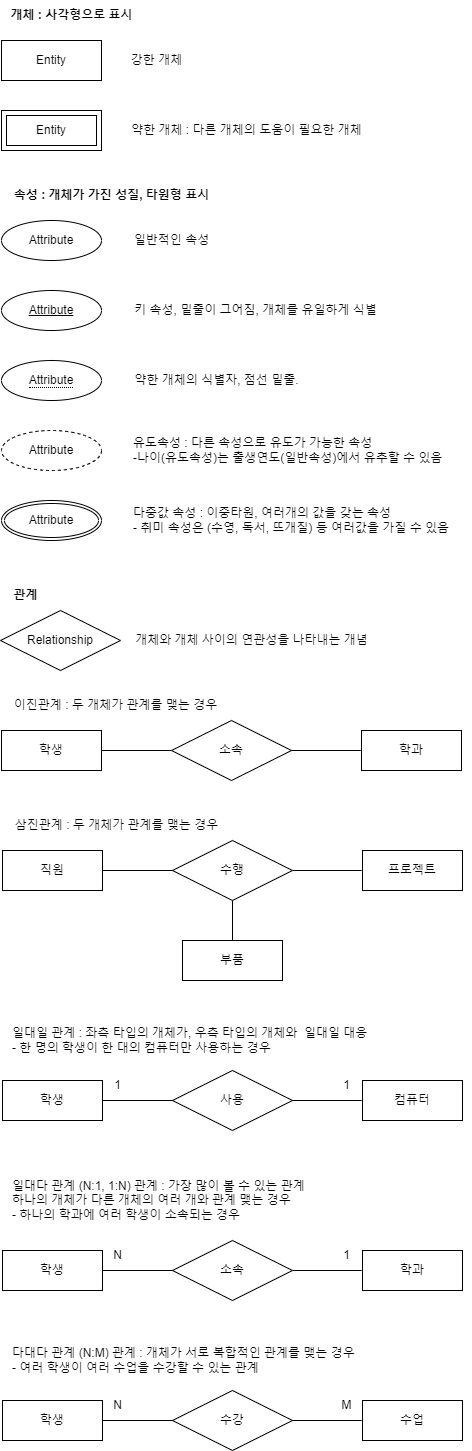

The diagram above was exported from draw.io. Its source (the exported page's mxGraphModel, read from the mxfile embedded in the PNG):
<mxGraphModel dx="1195" dy="650" grid="0" gridSize="10" guides="1" tooltips="1" connect="1" arrows="1" fold="1" page="1" pageScale="1" pageWidth="827" pageHeight="1800" math="0" shadow="0">
  <root>
    <mxCell id="0" />
    <mxCell id="1" parent="0" />
    <mxCell id="Am9QU0M85-zBu2V1YXKw-1" value="Entity" style="whiteSpace=wrap;html=1;align=center;" vertex="1" parent="1">
      <mxGeometry x="160" y="110" width="100" height="40" as="geometry" />
    </mxCell>
    <mxCell id="Am9QU0M85-zBu2V1YXKw-4" value="개체 : 사각형으로 표시" style="text;html=1;align=center;verticalAlign=middle;resizable=0;points=[];autosize=1;strokeColor=none;fillColor=none;fontStyle=1" vertex="1" parent="1">
      <mxGeometry x="160" y="70" width="140" height="30" as="geometry" />
    </mxCell>
    <mxCell id="Am9QU0M85-zBu2V1YXKw-5" value="Entity" style="shape=ext;margin=3;double=1;whiteSpace=wrap;html=1;align=center;" vertex="1" parent="1">
      <mxGeometry x="160" y="180" width="100" height="40" as="geometry" />
    </mxCell>
    <mxCell id="Am9QU0M85-zBu2V1YXKw-6" value="약한 개체 : 다른 개체의 도움이 필요한 개체" style="text;html=1;align=center;verticalAlign=middle;resizable=0;points=[];autosize=1;strokeColor=none;fillColor=none;" vertex="1" parent="1">
      <mxGeometry x="280" y="185" width="250" height="30" as="geometry" />
    </mxCell>
    <mxCell id="Am9QU0M85-zBu2V1YXKw-7" value="강한 개체" style="text;html=1;align=center;verticalAlign=middle;resizable=0;points=[];autosize=1;strokeColor=none;fillColor=none;" vertex="1" parent="1">
      <mxGeometry x="280" y="115" width="70" height="30" as="geometry" />
    </mxCell>
    <mxCell id="Am9QU0M85-zBu2V1YXKw-8" value="Attribute" style="ellipse;whiteSpace=wrap;html=1;align=center;" vertex="1" parent="1">
      <mxGeometry x="160" y="290" width="100" height="40" as="geometry" />
    </mxCell>
    <mxCell id="Am9QU0M85-zBu2V1YXKw-9" value="속성 : 개체가 가진 성질, 타원형 표시" style="text;html=1;align=center;verticalAlign=middle;resizable=0;points=[];autosize=1;strokeColor=none;fillColor=none;fontStyle=1" vertex="1" parent="1">
      <mxGeometry x="160" y="250" width="220" height="30" as="geometry" />
    </mxCell>
    <mxCell id="Am9QU0M85-zBu2V1YXKw-10" value="Attribute" style="ellipse;whiteSpace=wrap;html=1;align=center;fontStyle=4;" vertex="1" parent="1">
      <mxGeometry x="160" y="360" width="100" height="40" as="geometry" />
    </mxCell>
    <mxCell id="Am9QU0M85-zBu2V1YXKw-11" value="키 속성, 밑줄이 그어짐, 개체를 유일하게 식별" style="text;html=1;align=center;verticalAlign=middle;resizable=0;points=[];autosize=1;strokeColor=none;fillColor=none;" vertex="1" parent="1">
      <mxGeometry x="279" y="365" width="270" height="30" as="geometry" />
    </mxCell>
    <mxCell id="Am9QU0M85-zBu2V1YXKw-12" value="일반적인 속성" style="text;html=1;align=center;verticalAlign=middle;resizable=0;points=[];autosize=1;strokeColor=none;fillColor=none;" vertex="1" parent="1">
      <mxGeometry x="280" y="295" width="100" height="30" as="geometry" />
    </mxCell>
    <mxCell id="Am9QU0M85-zBu2V1YXKw-13" value="&lt;span style=&quot;border-bottom: 1px dotted&quot;&gt;Attribute&lt;/span&gt;" style="ellipse;whiteSpace=wrap;html=1;align=center;" vertex="1" parent="1">
      <mxGeometry x="160" y="430" width="100" height="40" as="geometry" />
    </mxCell>
    <mxCell id="Am9QU0M85-zBu2V1YXKw-14" value="약한 개체의 식별자, 점선 밑줄." style="text;html=1;align=center;verticalAlign=middle;resizable=0;points=[];autosize=1;strokeColor=none;fillColor=none;" vertex="1" parent="1">
      <mxGeometry x="280" y="435" width="190" height="30" as="geometry" />
    </mxCell>
    <mxCell id="Am9QU0M85-zBu2V1YXKw-15" value="Attribute" style="ellipse;whiteSpace=wrap;html=1;align=center;dashed=1;" vertex="1" parent="1">
      <mxGeometry x="160" y="500" width="100" height="40" as="geometry" />
    </mxCell>
    <mxCell id="Am9QU0M85-zBu2V1YXKw-16" value="유도속성 : 다른 속성으로 유도가 가능한 속성&lt;div&gt;-나이(유도속성)는 출생연도(일반속성)에서 유추할 수 있음&lt;/div&gt;" style="text;html=1;align=left;verticalAlign=middle;resizable=0;points=[];autosize=1;strokeColor=none;fillColor=none;" vertex="1" parent="1">
      <mxGeometry x="290" y="500" width="330" height="40" as="geometry" />
    </mxCell>
    <mxCell id="Am9QU0M85-zBu2V1YXKw-17" value="Attribute" style="ellipse;shape=doubleEllipse;margin=3;whiteSpace=wrap;html=1;align=center;" vertex="1" parent="1">
      <mxGeometry x="160" y="570" width="100" height="40" as="geometry" />
    </mxCell>
    <mxCell id="Am9QU0M85-zBu2V1YXKw-18" value="다중값 속성 : 이중타원, 여러개의 값을 갖는 속성&lt;div&gt;- 취미 속성은 (수영, 독서, 뜨개질) 등 여러값을 가질 수 있음&lt;/div&gt;" style="text;html=1;align=left;verticalAlign=middle;resizable=0;points=[];autosize=1;strokeColor=none;fillColor=none;" vertex="1" parent="1">
      <mxGeometry x="290" y="570" width="340" height="40" as="geometry" />
    </mxCell>
    <mxCell id="Am9QU0M85-zBu2V1YXKw-19" value="Relationship" style="shape=rhombus;perimeter=rhombusPerimeter;whiteSpace=wrap;html=1;align=center;" vertex="1" parent="1">
      <mxGeometry x="159" y="680" width="120" height="60" as="geometry" />
    </mxCell>
    <mxCell id="Am9QU0M85-zBu2V1YXKw-20" value="관계" style="text;html=1;align=center;verticalAlign=middle;resizable=0;points=[];autosize=1;strokeColor=none;fillColor=none;fontStyle=1" vertex="1" parent="1">
      <mxGeometry x="159" y="650" width="50" height="30" as="geometry" />
    </mxCell>
    <mxCell id="Am9QU0M85-zBu2V1YXKw-21" value="개체와 개체 사이의 연관성을 나타내는 개념" style="text;html=1;align=center;verticalAlign=middle;resizable=0;points=[];autosize=1;strokeColor=none;fillColor=none;" vertex="1" parent="1">
      <mxGeometry x="280" y="695" width="260" height="30" as="geometry" />
    </mxCell>
    <mxCell id="Am9QU0M85-zBu2V1YXKw-24" value="" style="endArrow=none;html=1;rounded=0;" edge="1" parent="1" source="Am9QU0M85-zBu2V1YXKw-23">
      <mxGeometry relative="1" as="geometry">
        <mxPoint x="209" y="820" as="sourcePoint" />
        <mxPoint x="529" y="819.5799999999999" as="targetPoint" />
        <Array as="points">
          <mxPoint x="519" y="820" />
        </Array>
      </mxGeometry>
    </mxCell>
    <mxCell id="Am9QU0M85-zBu2V1YXKw-25" value="" style="endArrow=none;html=1;rounded=0;" edge="1" parent="1" target="Am9QU0M85-zBu2V1YXKw-23">
      <mxGeometry relative="1" as="geometry">
        <mxPoint x="209" y="820" as="sourcePoint" />
        <mxPoint x="529" y="819.5799999999999" as="targetPoint" />
        <Array as="points" />
      </mxGeometry>
    </mxCell>
    <mxCell id="Am9QU0M85-zBu2V1YXKw-23" value="학생" style="whiteSpace=wrap;html=1;align=center;" vertex="1" parent="1">
      <mxGeometry x="160" y="800" width="100" height="40" as="geometry" />
    </mxCell>
    <mxCell id="Am9QU0M85-zBu2V1YXKw-26" value="학과" style="whiteSpace=wrap;html=1;align=center;" vertex="1" parent="1">
      <mxGeometry x="520" y="800" width="100" height="40" as="geometry" />
    </mxCell>
    <mxCell id="Am9QU0M85-zBu2V1YXKw-22" value="소속" style="shape=rhombus;perimeter=rhombusPerimeter;whiteSpace=wrap;html=1;align=center;" vertex="1" parent="1">
      <mxGeometry x="330" y="790" width="120" height="60" as="geometry" />
    </mxCell>
    <mxCell id="Am9QU0M85-zBu2V1YXKw-27" value="이진관계 : 두 개체가 관계를 맺는 경우" style="text;html=1;align=center;verticalAlign=middle;resizable=0;points=[];autosize=1;strokeColor=none;fillColor=none;" vertex="1" parent="1">
      <mxGeometry x="159" y="760" width="230" height="30" as="geometry" />
    </mxCell>
    <mxCell id="Am9QU0M85-zBu2V1YXKw-28" value="" style="endArrow=none;html=1;rounded=0;" edge="1" parent="1" source="Am9QU0M85-zBu2V1YXKw-30">
      <mxGeometry relative="1" as="geometry">
        <mxPoint x="210" y="940" as="sourcePoint" />
        <mxPoint x="530" y="939.5799999999999" as="targetPoint" />
        <Array as="points">
          <mxPoint x="520" y="940" />
        </Array>
      </mxGeometry>
    </mxCell>
    <mxCell id="Am9QU0M85-zBu2V1YXKw-29" value="" style="endArrow=none;html=1;rounded=0;" edge="1" parent="1" target="Am9QU0M85-zBu2V1YXKw-30">
      <mxGeometry relative="1" as="geometry">
        <mxPoint x="210" y="940" as="sourcePoint" />
        <mxPoint x="530" y="939.5799999999999" as="targetPoint" />
        <Array as="points" />
      </mxGeometry>
    </mxCell>
    <mxCell id="Am9QU0M85-zBu2V1YXKw-30" value="직원" style="whiteSpace=wrap;html=1;align=center;" vertex="1" parent="1">
      <mxGeometry x="161" y="920" width="100" height="40" as="geometry" />
    </mxCell>
    <mxCell id="Am9QU0M85-zBu2V1YXKw-31" value="프로젝트" style="whiteSpace=wrap;html=1;align=center;" vertex="1" parent="1">
      <mxGeometry x="521" y="920" width="100" height="40" as="geometry" />
    </mxCell>
    <mxCell id="Am9QU0M85-zBu2V1YXKw-32" value="수행" style="shape=rhombus;perimeter=rhombusPerimeter;whiteSpace=wrap;html=1;align=center;" vertex="1" parent="1">
      <mxGeometry x="331" y="910" width="120" height="60" as="geometry" />
    </mxCell>
    <mxCell id="Am9QU0M85-zBu2V1YXKw-33" value="삼진관계 : 두 개체가 관계를 맺는 경우" style="text;html=1;align=center;verticalAlign=middle;resizable=0;points=[];autosize=1;strokeColor=none;fillColor=none;" vertex="1" parent="1">
      <mxGeometry x="160" y="880" width="230" height="30" as="geometry" />
    </mxCell>
    <mxCell id="Am9QU0M85-zBu2V1YXKw-34" value="부품" style="whiteSpace=wrap;html=1;align=center;" vertex="1" parent="1">
      <mxGeometry x="341" y="1010" width="100" height="40" as="geometry" />
    </mxCell>
    <mxCell id="Am9QU0M85-zBu2V1YXKw-35" value="" style="endArrow=none;html=1;rounded=0;exitX=0.5;exitY=1;exitDx=0;exitDy=0;entryX=0.5;entryY=0;entryDx=0;entryDy=0;" edge="1" parent="1" source="Am9QU0M85-zBu2V1YXKw-32" target="Am9QU0M85-zBu2V1YXKw-34">
      <mxGeometry relative="1" as="geometry">
        <mxPoint x="310" y="980" as="sourcePoint" />
        <mxPoint x="470" y="980" as="targetPoint" />
      </mxGeometry>
    </mxCell>
    <mxCell id="Am9QU0M85-zBu2V1YXKw-36" value="" style="endArrow=none;html=1;rounded=0;" edge="1" parent="1" source="Am9QU0M85-zBu2V1YXKw-38">
      <mxGeometry relative="1" as="geometry">
        <mxPoint x="210" y="1170" as="sourcePoint" />
        <mxPoint x="530" y="1169.58" as="targetPoint" />
        <Array as="points">
          <mxPoint x="520" y="1170" />
        </Array>
      </mxGeometry>
    </mxCell>
    <mxCell id="Am9QU0M85-zBu2V1YXKw-37" value="" style="endArrow=none;html=1;rounded=0;" edge="1" parent="1" target="Am9QU0M85-zBu2V1YXKw-38">
      <mxGeometry relative="1" as="geometry">
        <mxPoint x="210" y="1170" as="sourcePoint" />
        <mxPoint x="530" y="1169.58" as="targetPoint" />
        <Array as="points" />
      </mxGeometry>
    </mxCell>
    <mxCell id="Am9QU0M85-zBu2V1YXKw-38" value="학생" style="whiteSpace=wrap;html=1;align=center;" vertex="1" parent="1">
      <mxGeometry x="161" y="1150" width="100" height="40" as="geometry" />
    </mxCell>
    <mxCell id="Am9QU0M85-zBu2V1YXKw-39" value="컴퓨터" style="whiteSpace=wrap;html=1;align=center;" vertex="1" parent="1">
      <mxGeometry x="521" y="1150" width="100" height="40" as="geometry" />
    </mxCell>
    <mxCell id="Am9QU0M85-zBu2V1YXKw-40" value="사용" style="shape=rhombus;perimeter=rhombusPerimeter;whiteSpace=wrap;html=1;align=center;" vertex="1" parent="1">
      <mxGeometry x="331" y="1140" width="120" height="60" as="geometry" />
    </mxCell>
    <mxCell id="Am9QU0M85-zBu2V1YXKw-41" value="일대일 관계 : 좌측 타입의 개체가, 우측 타입의 개체와&amp;nbsp; 일대일 대응&lt;div&gt;- 한 명의 학생이 한 대의 컴퓨터만 사용하는 경우&lt;/div&gt;" style="text;html=1;align=left;verticalAlign=middle;resizable=0;points=[];autosize=1;strokeColor=none;fillColor=none;" vertex="1" parent="1">
      <mxGeometry x="169" y="1090" width="380" height="40" as="geometry" />
    </mxCell>
    <mxCell id="Am9QU0M85-zBu2V1YXKw-42" value="1" style="text;html=1;align=center;verticalAlign=middle;resizable=0;points=[];autosize=1;strokeColor=none;fillColor=none;" vertex="1" parent="1">
      <mxGeometry x="261" y="1140" width="30" height="30" as="geometry" />
    </mxCell>
    <mxCell id="Am9QU0M85-zBu2V1YXKw-43" value="1" style="text;html=1;align=center;verticalAlign=middle;resizable=0;points=[];autosize=1;strokeColor=none;fillColor=none;" vertex="1" parent="1">
      <mxGeometry x="490" y="1140" width="30" height="30" as="geometry" />
    </mxCell>
    <mxCell id="Am9QU0M85-zBu2V1YXKw-44" value="" style="endArrow=none;html=1;rounded=0;" edge="1" parent="1" source="Am9QU0M85-zBu2V1YXKw-46">
      <mxGeometry relative="1" as="geometry">
        <mxPoint x="210" y="1340" as="sourcePoint" />
        <mxPoint x="530" y="1339.58" as="targetPoint" />
        <Array as="points">
          <mxPoint x="520" y="1340" />
        </Array>
      </mxGeometry>
    </mxCell>
    <mxCell id="Am9QU0M85-zBu2V1YXKw-45" value="" style="endArrow=none;html=1;rounded=0;" edge="1" parent="1" target="Am9QU0M85-zBu2V1YXKw-46">
      <mxGeometry relative="1" as="geometry">
        <mxPoint x="210" y="1340" as="sourcePoint" />
        <mxPoint x="530" y="1339.58" as="targetPoint" />
        <Array as="points" />
      </mxGeometry>
    </mxCell>
    <mxCell id="Am9QU0M85-zBu2V1YXKw-46" value="학생" style="whiteSpace=wrap;html=1;align=center;" vertex="1" parent="1">
      <mxGeometry x="161" y="1320" width="100" height="40" as="geometry" />
    </mxCell>
    <mxCell id="Am9QU0M85-zBu2V1YXKw-47" value="학과" style="whiteSpace=wrap;html=1;align=center;" vertex="1" parent="1">
      <mxGeometry x="521" y="1320" width="100" height="40" as="geometry" />
    </mxCell>
    <mxCell id="Am9QU0M85-zBu2V1YXKw-48" value="소속" style="shape=rhombus;perimeter=rhombusPerimeter;whiteSpace=wrap;html=1;align=center;" vertex="1" parent="1">
      <mxGeometry x="331" y="1310" width="120" height="60" as="geometry" />
    </mxCell>
    <mxCell id="Am9QU0M85-zBu2V1YXKw-49" value="일대다 관계 (N:1, 1:N) 관계 : 가장 많이 볼 수 있는 관계&lt;div&gt;하나의 개체가 다른 개체의 여러 개와 관계 맺는 경우&lt;/div&gt;&lt;div&gt;- 하나의 학과에 여러 학생이 소속되는 경우&lt;/div&gt;" style="text;html=1;align=left;verticalAlign=middle;resizable=0;points=[];autosize=1;strokeColor=none;fillColor=none;" vertex="1" parent="1">
      <mxGeometry x="169" y="1240" width="320" height="60" as="geometry" />
    </mxCell>
    <mxCell id="Am9QU0M85-zBu2V1YXKw-50" value="N" style="text;html=1;align=center;verticalAlign=middle;resizable=0;points=[];autosize=1;strokeColor=none;fillColor=none;" vertex="1" parent="1">
      <mxGeometry x="261" y="1310" width="30" height="30" as="geometry" />
    </mxCell>
    <mxCell id="Am9QU0M85-zBu2V1YXKw-51" value="1" style="text;html=1;align=center;verticalAlign=middle;resizable=0;points=[];autosize=1;strokeColor=none;fillColor=none;" vertex="1" parent="1">
      <mxGeometry x="490" y="1310" width="30" height="30" as="geometry" />
    </mxCell>
    <mxCell id="Am9QU0M85-zBu2V1YXKw-52" value="" style="endArrow=none;html=1;rounded=0;" edge="1" parent="1" source="Am9QU0M85-zBu2V1YXKw-54">
      <mxGeometry relative="1" as="geometry">
        <mxPoint x="210" y="1490" as="sourcePoint" />
        <mxPoint x="530" y="1489.58" as="targetPoint" />
        <Array as="points">
          <mxPoint x="520" y="1490" />
        </Array>
      </mxGeometry>
    </mxCell>
    <mxCell id="Am9QU0M85-zBu2V1YXKw-53" value="" style="endArrow=none;html=1;rounded=0;" edge="1" parent="1" target="Am9QU0M85-zBu2V1YXKw-54">
      <mxGeometry relative="1" as="geometry">
        <mxPoint x="210" y="1490" as="sourcePoint" />
        <mxPoint x="530" y="1489.58" as="targetPoint" />
        <Array as="points" />
      </mxGeometry>
    </mxCell>
    <mxCell id="Am9QU0M85-zBu2V1YXKw-54" value="학생" style="whiteSpace=wrap;html=1;align=center;" vertex="1" parent="1">
      <mxGeometry x="161" y="1470" width="100" height="40" as="geometry" />
    </mxCell>
    <mxCell id="Am9QU0M85-zBu2V1YXKw-55" value="수업" style="whiteSpace=wrap;html=1;align=center;" vertex="1" parent="1">
      <mxGeometry x="521" y="1470" width="100" height="40" as="geometry" />
    </mxCell>
    <mxCell id="Am9QU0M85-zBu2V1YXKw-56" value="수강" style="shape=rhombus;perimeter=rhombusPerimeter;whiteSpace=wrap;html=1;align=center;" vertex="1" parent="1">
      <mxGeometry x="331" y="1460" width="120" height="60" as="geometry" />
    </mxCell>
    <mxCell id="Am9QU0M85-zBu2V1YXKw-57" value="다대다 관계 (N:M) 관계 : 개체가 서로 복합적인 관계를 맺는 경우&lt;div&gt;- 여러 학생이 여러 수업을 수강할 수 있는 관계&lt;/div&gt;" style="text;html=1;align=left;verticalAlign=middle;resizable=0;points=[];autosize=1;strokeColor=none;fillColor=none;" vertex="1" parent="1">
      <mxGeometry x="169" y="1410" width="370" height="40" as="geometry" />
    </mxCell>
    <mxCell id="Am9QU0M85-zBu2V1YXKw-58" value="N" style="text;html=1;align=center;verticalAlign=middle;resizable=0;points=[];autosize=1;strokeColor=none;fillColor=none;" vertex="1" parent="1">
      <mxGeometry x="261" y="1460" width="30" height="30" as="geometry" />
    </mxCell>
    <mxCell id="Am9QU0M85-zBu2V1YXKw-59" value="M" style="text;html=1;align=center;verticalAlign=middle;resizable=0;points=[];autosize=1;strokeColor=none;fillColor=none;" vertex="1" parent="1">
      <mxGeometry x="490" y="1460" width="30" height="30" as="geometry" />
    </mxCell>
  </root>
</mxGraphModel>